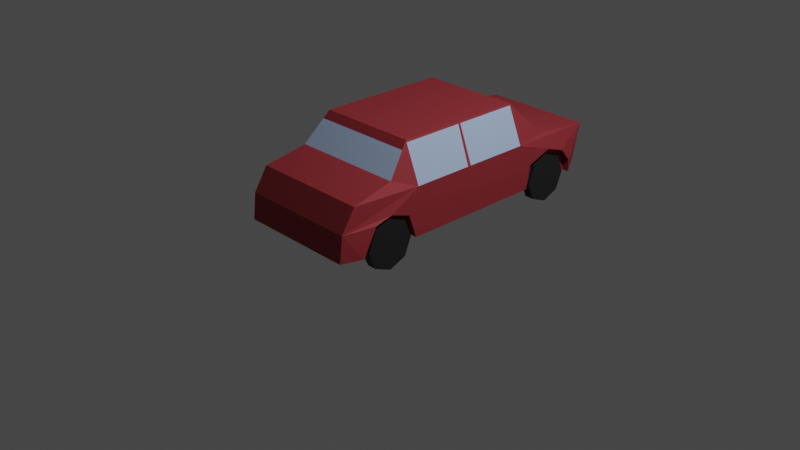 # Source: Car.blend  (saved by Blender 2.80.57; exported with 4.5.12 LTS)
import bpy
from mathutils import Matrix  # noqa: F401  (used for matrix-valued properties, if any)

bpy.ops.wm.read_factory_settings(use_empty=True)
scene = bpy.context.scene
scene.name = 'Scene'

# ---- collections
col_collection = bpy.data.collections.new('Collection'); scene.collection.children.link(col_collection)

# ---- materials (node trees are filled in below, after node groups)
mat_paint = bpy.data.materials.new('Paint')
mat_paint.alpha_threshold = 0.0
mat_paint.use_transparent_shadow = False
mat_paint.roughness = 0.5
mat_paint.line_color = (0.0, 0.0, 0.0, 1.0)
mat_wheel = bpy.data.materials.new('Wheel')
mat_wheel.use_transparent_shadow = False
mat_wheel.roughness = 0.25
mat_window = bpy.data.materials.new('Window')
mat_window.use_transparent_shadow = False
mat_window.roughness = 0.25

# ---- material node trees
mat_paint.use_nodes = True; mat_paint.node_tree.nodes.clear()
_N = mat_paint.node_tree.nodes; _L = mat_paint.node_tree.links
n0 = _N.new('ShaderNodeOutputMaterial'); n0.name = 'Material Output'; n0.location = (300, 300)
n1 = _N.new('ShaderNodeBsdfPrincipled'); n1.name = 'Principled BSDF'; n1.location = (10, 300)
n1.distribution = 'GGX'
n1.subsurface_method = 'BURLEY'
n1.inputs[0].default_value = (0.3506, 0.03354, 0.04378, 1.0)
n1.inputs[1].default_value = 0.2667
n1.inputs[2].default_value = 0.7333
n1.inputs[3].default_value = 1.45
_L.new(n1.outputs[0], n0.inputs[0])
n0.is_active_output = True
mat_wheel.use_nodes = True; mat_wheel.node_tree.nodes.clear()
_N = mat_wheel.node_tree.nodes; _L = mat_wheel.node_tree.links
n0 = _N.new('ShaderNodeOutputMaterial'); n0.name = 'Material Output'; n0.location = (300, 300)
n1 = _N.new('ShaderNodeBsdfPrincipled'); n1.name = 'Principled BSDF'; n1.location = (10, 300)
n1.distribution = 'GGX'
n1.subsurface_method = 'BURLEY'
n1.inputs[0].default_value = (0.01885, 0.01885, 0.01885, 1.0)
n1.inputs[3].default_value = 1.45
n1.inputs[13].default_value = 0.1417
n1.inputs[24].default_value = 0.02833
_L.new(n1.outputs[0], n0.inputs[0])
n0.is_active_output = True
mat_window.use_nodes = True; mat_window.node_tree.nodes.clear()
_N = mat_window.node_tree.nodes; _L = mat_window.node_tree.links
n0 = _N.new('ShaderNodeOutputMaterial'); n0.name = 'Material Output'; n0.location = (300, 300)
n1 = _N.new('ShaderNodeBsdfPrincipled'); n1.name = 'Principled BSDF'; n1.location = (10, 300)
n1.distribution = 'GGX'
n1.subsurface_method = 'BURLEY'
n1.inputs[0].default_value = (0.4222, 0.555, 0.8, 1.0)
n1.inputs[3].default_value = 1.45
_L.new(n1.outputs[0], n0.inputs[0])
n0.is_active_output = True

# ---- world
world_world = bpy.data.worlds.new('World'); scene.world = world_world
world_world.use_nodes = True; world_world.node_tree.nodes.clear()
_N = world_world.node_tree.nodes; _L = world_world.node_tree.links
n0 = _N.new('ShaderNodeOutputWorld'); n0.name = 'World Output'; n0.location = (300, 300)
n1 = _N.new('ShaderNodeBackground'); n1.name = 'Background'; n1.location = (10, 300)
n1.inputs[0].default_value = (0.05088, 0.05088, 0.05088, 1.0)
_L.new(n1.outputs[0], n0.inputs[0])
n0.is_active_output = True
world_world.color = (0.05088, 0.05088, 0.05088)
world_world.use_sun_shadow = False
world_world.sun_shadow_jitter_overblur = 0.0

# ---- cameras
cam_camera = bpy.data.cameras.new('Camera')
cam_camera.clip_end = 100.0
cam_camera.ortho_scale = 7.314
cam_camera.dof.focus_distance = 0.0
cam_camera.dof.aperture_fstop = 128.0

# ---- lights
light_light = bpy.data.lights.new('Light', 'POINT')
light_light.transmission_factor = 0.0
light_light.cutoff_distance = 30.0
light_light.energy = 1000.0
light_light.shadow_buffer_clip_start = 1.001
light_light.shadow_soft_size = 0.1
light_light.shadow_maximum_resolution = 0.006
light_light.use_absolute_resolution = True

# ---- meshes
me_cube = bpy.data.meshes.new('Cube')
me_cube.from_pydata([(-0.5851, 1.449, 0.4992), (-0.5851, 1.263, 0.4218), (-0.5851, 1.185, 0.2352), (-0.5851, 1.449, -0.02881), (-0.6883, 1.713, 0.2352), (-0.6883, 1.636, 0.4218), (-0.6883, 1.263, 0.4218), (-0.6883, 1.185, 0.2352), (-0.6883, 1.263, 0.04851), (-0.6883, 1.636, 0.04851), (0.6883, 1.713, 0.2352), (0.6883, 1.636, 0.4218), (0.6883, 1.449, 0.4992), (0.6883, 1.263, 0.4218), (0.6883, 1.185, 0.2352), (0.6883, 1.263, 0.04851), (0.6883, 1.449, -0.02881), (0.6883, 1.636, 0.04851), (0.5851, 1.713, 0.2352), (0.5851, 1.449, 0.4992), (0.5851, 1.263, 0.4218), (0.5851, 1.185, 0.2352), (0.5851, 1.263, 0.04851), (0.5851, 1.636, 0.04851), (-0.5851, -0.4965, 0.2352), (-0.5851, -0.5739, 0.4218), (-0.5851, -0.9472, 0.4218), (-0.5851, -1.025, 0.2352), (-0.5851, -0.9472, 0.04851), (-0.5851, -0.7605, -0.02881), (-0.5851, -0.5739, 0.04851), (-0.6883, -0.4965, 0.2352), (-0.6883, -0.5739, 0.4218), (-0.6883, -0.7605, 0.4992), (-0.6883, -0.9472, 0.4218), (-0.6883, -1.025, 0.2352), (-0.6883, -0.9472, 0.04851), (-0.6883, -0.7605, -0.02881), (-0.6883, -0.5739, 0.04851), (0.6883, -0.5739, 0.4218), (0.6883, -0.9472, 0.4218), (0.6883, -1.025, 0.2352), (0.6883, -0.9472, 0.04851), (0.6883, -0.5739, 0.04851), (0.5851, -0.4965, 0.2352), (0.5851, -0.5739, 0.4218), (0.5851, -0.9472, 0.4218), (0.5851, -1.025, 0.2352), (0.5851, -0.9472, 0.04851), (0.5851, -0.7605, -0.02881), (0.5851, -0.5739, 0.04851), (-0.7104, -0.4231, 0.7285), (-0.7104, 0.9889, 0.7285), (-0.6387, -1.147, 0.7285), (0.6387, -1.147, 0.7285), (-0.6387, -1.327, 0.2124), (-0.6432, 1.389, 0.736), (0.6432, 1.389, 0.736), (0.6019, 2.083, 0.6573), (-0.7104, -0.4231, 0.2124), (-0.7104, 0.9889, 0.2124), (-0.6387, -0.4231, 0.2124), (-0.6387, 0.9889, 0.2124), (-0.7104, 1.115, 0.2124), (-0.6387, 1.115, 0.2124), (-0.7104, 1.168, 0.4712), (-0.6387, 1.168, 0.4712), (-0.7104, 1.442, 0.5684), (-0.6387, 1.442, 0.5684), (-0.7104, 1.669, 0.4904), (-0.6387, 1.669, 0.4904), (-0.7104, 1.79, 0.346), (-0.6387, 1.79, 0.346), (-0.7104, 1.789, 0.2124), (-0.6387, 1.789, 0.2124), (-0.7104, -0.4506, 0.2124), (-0.6387, -0.4506, 0.2124), (-0.7104, -0.5388, 0.469), (-0.6387, -0.5388, 0.469), (-0.7104, -0.758, 0.5425), (-0.6387, -0.758, 0.5425), (-0.7104, -0.9501, 0.496), (-0.6387, -0.9501, 0.496), (-0.7104, -1.099, 0.2124), (-0.6387, -1.099, 0.2124), (0.5851, 1.636, 0.4218), (0.5851, 1.449, -0.02881), (-0.6883, 1.449, 0.4992), (-0.6883, 1.449, -0.02881), (-0.5851, 1.713, 0.2352), (-0.5851, 1.636, 0.4218), (-0.5851, 1.263, 0.04851), (-0.5851, 1.636, 0.04851), (0.5851, -0.7605, 0.4992), (0.6883, -0.4965, 0.2352), (0.6883, -0.7605, 0.4992), (0.6883, -0.7605, -0.02881), (-0.5851, -0.7605, 0.4992), (0.5408, -0.4231, 1.136), (-0.5408, -0.4231, 1.136), (0.5408, 0.9889, 1.136), (-0.5408, 0.9889, 1.136), (0.7104, -0.4231, 0.7285), (0.7104, 0.9889, 0.7285), (0.6387, -1.297, 0.4896), (-0.6387, -1.297, 0.4896), (0.6387, -1.327, 0.2124), (0.5301, 2.083, 0.2124), (-0.5301, 2.083, 0.2124), (-0.6019, 2.083, 0.6573), (0.7104, -0.4231, 0.2124), (0.7104, 0.9889, 0.2124), (0.6387, -0.4231, 0.2124), (0.6387, 0.9889, 0.2124), (0.7104, 1.115, 0.2124), (0.6387, 1.115, 0.2124), (0.7104, 1.168, 0.4712), (0.6387, 1.168, 0.4712), (0.7104, 1.442, 0.5684), (0.6387, 1.442, 0.5684), (0.7104, 1.669, 0.4904), (0.6387, 1.669, 0.4904), (0.7104, 1.79, 0.346), (0.6387, 1.79, 0.346), (0.7104, 1.789, 0.2124), (0.6387, 1.789, 0.2124), (0.7104, -0.4506, 0.2124), (0.6387, -0.4506, 0.2124), (0.7104, -0.5388, 0.469), (0.6387, -0.5388, 0.469), (0.7104, -0.758, 0.5425), (0.6387, -0.758, 0.5425), (0.7104, -0.9501, 0.496), (0.6387, -0.9501, 0.496), (0.7104, -1.099, 0.2124), (0.6387, -1.099, 0.2124), (-0.5518, 0.9889, 1.11), (-0.5504, -0.4231, 1.113), (-0.545, 1.005, 1.12), (0.5457, 1.008, 1.117), (0.5594, -0.4882, 1.059), (-0.5595, -0.4887, 1.058), (-0.6155, -0.6853, 0.8251), (0.6152, -0.6842, 0.8264), (-0.5512, 0.3686, 1.111), (-0.5512, 0.3307, 1.111), (-0.7104, 0.3674, 0.7285), (-0.7104, 0.3216, 0.7285), (0.5502, -0.4231, 1.114), (0.5498, 0.9889, 1.114), (0.7104, 0.2747, 0.7285), (0.7104, 0.2348, 0.7285), (0.55, 0.2538, 1.114), (0.55, 0.2824, 1.114), (-0.4703, 2.105, 0.6048), (-0.5436, 2.105, 0.5625), (-0.5436, 2.105, 0.4778), (-0.4703, 2.105, 0.4355), (-0.397, 2.105, 0.4778), (-0.397, 2.105, 0.5625), (-0.4703, 2.069, 0.6048), (-0.5436, 2.069, 0.5625), (-0.5436, 2.069, 0.4778), (-0.4703, 2.069, 0.4355), (-0.397, 2.069, 0.4778), (-0.397, 2.069, 0.5625), (0.4703, 2.105, 0.6048), (0.397, 2.105, 0.5625), (0.397, 2.105, 0.4778), (0.4703, 2.105, 0.4355), (0.5436, 2.105, 0.4778), (0.5436, 2.105, 0.5625), (0.4703, 2.069, 0.6048), (0.397, 2.069, 0.5625), (0.397, 2.069, 0.4778), (0.4703, 2.069, 0.4355), (0.5436, 2.069, 0.4778), (0.5436, 2.069, 0.5625), (-0.2752, 2.043, 0.2746), (-0.2752, 2.043, 0.5779), (-0.2752, 2.11, 0.2746), (-0.2752, 2.11, 0.5779), (0.2752, 2.043, 0.2746), (0.2752, 2.043, 0.5779), (0.2752, 2.11, 0.2746), (0.2752, 2.11, 0.5779)], [], [(92, 3, 88, 9), (91, 2, 7, 8), (1, 0, 87, 6), (90, 89, 4, 5), (89, 92, 9, 4), (3, 91, 8, 88), (2, 1, 6, 7), (0, 90, 5, 87), (5, 4, 9, 88, 8, 7, 6, 87), (90, 0, 1, 2, 91, 3, 92, 89), (17, 16, 86, 23), (15, 14, 21, 22), (13, 12, 19, 20), (11, 10, 18, 85), (10, 17, 23, 18), (16, 15, 22, 86), (14, 13, 20, 21), (12, 11, 85, 19), (85, 18, 23, 86, 22, 21, 20, 19), (11, 12, 13, 14, 15, 16, 17, 10), (30, 29, 37, 38), (28, 27, 35, 36), (26, 97, 33, 34), (25, 24, 31, 32), (24, 30, 38, 31), (29, 28, 36, 37), (27, 26, 34, 35), (97, 25, 32, 33), (32, 31, 38, 37, 36, 35, 34, 33), (25, 97, 26, 27, 28, 29, 30, 24), (43, 96, 49, 50), (42, 41, 47, 48), (40, 95, 93, 46), (39, 94, 44, 45), (94, 43, 50, 44), (96, 42, 48, 49), (41, 40, 46, 47), (95, 39, 45, 93), (45, 44, 50, 49, 48, 47, 46, 93), (39, 95, 40, 41, 42, 96, 43, 94), (99, 101, 136, 144, 145, 137), (98, 99, 141, 140), (99, 137, 51, 53, 142, 141), (54, 53, 105, 104), (104, 105, 55, 106), (106, 55, 108, 107), (101, 100, 139, 138), (56, 57, 58, 109), (108, 109, 58, 107), (101, 138, 56, 52, 136), (56, 109, 52), (53, 51, 105), (51, 147, 146, 52, 60, 59), (59, 60, 62, 61), (62, 60, 63, 64), (64, 63, 65, 66), (66, 65, 67, 68), (68, 67, 69, 70), (70, 69, 71, 72), (72, 71, 73, 74), (52, 65, 63, 60), (65, 52, 67), (52, 109, 67), (67, 109, 69), (71, 69, 109), (73, 71, 109), (109, 108, 73), (66, 68, 70, 72, 74, 64), (59, 61, 76, 75), (75, 76, 78, 77), (77, 78, 80, 79), (79, 80, 82, 81), (81, 82, 84, 83), (76, 84, 82, 80, 78), (59, 75, 51), (75, 77, 51), (77, 79, 51), (51, 79, 105), (79, 81, 105), (81, 83, 105), (105, 83, 55), (83, 84, 55), (73, 108, 74), (98, 100, 101, 99), (98, 148, 152, 153, 149, 100), (98, 140, 143, 54, 102, 148), (100, 149, 103, 57, 139), (57, 103, 58), (54, 104, 102), (102, 110, 111, 103, 150, 151), (110, 112, 113, 111), (113, 115, 114, 111), (115, 117, 116, 114), (117, 119, 118, 116), (119, 121, 120, 118), (121, 123, 122, 120), (123, 125, 124, 122), (103, 111, 114, 116), (116, 118, 103), (103, 118, 58), (118, 120, 58), (122, 58, 120), (124, 58, 122), (58, 124, 107), (117, 115, 125, 123, 121, 119), (110, 126, 127, 112), (126, 128, 129, 127), (128, 130, 131, 129), (130, 132, 133, 131), (132, 134, 135, 133), (127, 129, 131, 133, 135), (110, 102, 126), (126, 102, 128), (128, 102, 130), (102, 104, 130), (130, 104, 132), (132, 104, 134), (104, 106, 134), (134, 106, 135), (124, 125, 107), (137, 145, 147, 51), (138, 139, 57, 56), (140, 141, 142, 143), (143, 142, 53, 54), (147, 145, 144, 146), (146, 144, 136, 52), (149, 153, 150, 103), (150, 153, 152, 151), (151, 152, 148, 102), (154, 160, 165, 159), (158, 164, 163, 157), (156, 162, 161, 155), (159, 165, 164, 158), (157, 163, 162, 156), (155, 161, 160, 154), (155, 154, 159, 158, 157, 156), (166, 172, 177, 171), (170, 176, 175, 169), (168, 174, 173, 167), (171, 177, 176, 170), (169, 175, 174, 168), (167, 173, 172, 166), (167, 166, 171, 170, 169, 168), (178, 179, 181, 180), (180, 181, 185, 184), (184, 185, 183, 182), (180, 184, 182, 178), (185, 181, 179, 183)])
me_cube.polygons.foreach_set('material_index', [1, 1, 1, 1, 1, 1, 1, 1, 1, 1, 1, 1, 1, 1, 1, 1, 1, 1, 1, 1, 1, 1, 1, 1, 1, 1, 1, 1, 1, 1, 1, 1, 1, 1, 1, 1, 1, 1, 1, 1, 0, 0, 0, 0, 0, 1, 0, 0, 0, 0, 0, 0, 0, 0, 0, 0, 0, 0, 0, 0, 0, 0, 0, 0, 0, 0, 0, 0, 0, 0, 0, 0, 0, 0, 0, 0, 0, 0, 0, 0, 0, 0, 0, 0, 0, 0, 0, 0, 0, 0, 0, 0, 0, 0, 0, 0, 0, 0, 0, 0, 0, 0, 0, 0, 0, 0, 0, 0, 0, 0, 0, 0, 0, 0, 0, 0, 0, 0, 0, 0, 2, 2, 2, 0, 0, 2, 2, 0, 2, 2, 2, 2, 2, 2, 2, 2, 2, 2, 2, 2, 2, 2, 2, 1, 1, 1, 1, 1])
_uv = me_cube.uv_layers.new(name='UVMap')
_uv.uv.foreach_set('vector', [0.0, 0.0, 0.0, 0.0, 0.0, 0.0, 0.0, 0.0, 0.0, 0.0, 0.0, 0.0, 0.0, 0.0, 0.0, 0.0, 0.0, 0.0, 0.0, 0.0, 0.0, 0.0, 0.0, 0.0, 0.0, 0.0, 0.0, 0.0, 0.0, 0.0, 0.0, 0.0, 0.0, 0.0, 0.0, 0.0, 0.0, 0.0, 0.0, 0.0, 0.0, 0.0, 0.0, 0.0, 0.0, 0.0, 0.0, 0.0, 0.0, 0.0, 0.0, 0.0, 0.0, 0.0, 0.0, 0.0, 0.0, 0.0, 0.0, 0.0, 0.0, 0.0, 0.0, 0.0, 0.0, 0.0, 0.0, 0.0, 0.0, 0.0, 0.0, 0.0, 0.0, 0.0, 0.0, 0.0, 0.0, 0.0, 0.0, 0.0, 0.0, 0.0, 0.0, 0.0, 0.0, 0.0, 0.0, 0.0, 0.0, 0.0, 0.0, 0.0, 0.0, 0.0, 0.0, 0.0, 0.0, 0.0, 0.0, 0.0, 0.0, 0.0, 0.0, 0.0, 0.0, 0.0, 0.0, 0.0, 0.0, 0.0, 0.0, 0.0, 0.0, 0.0, 0.0, 0.0, 0.0, 0.0, 0.0, 0.0, 0.0, 0.0, 0.0, 0.0, 0.0, 0.0, 0.0, 0.0, 0.0, 0.0, 0.0, 0.0, 0.0, 0.0, 0.0, 0.0, 0.0, 0.0, 0.0, 0.0, 0.0, 0.0, 0.0, 0.0, 0.0, 0.0, 0.0, 0.0, 0.0, 0.0, 0.0, 0.0, 0.0, 0.0, 0.0, 0.0, 0.0, 0.0, 0.0, 0.0, 0.0, 0.0, 0.0, 0.0, 0.0, 0.0, 0.0, 0.0, 0.0, 0.0, 0.0, 0.0, 0.0, 0.0, 0.0, 0.0, 0.0, 0.0, 0.0, 0.0, 0.0, 0.0, 0.0, 0.0, 0.0, 0.0, 0.0, 0.0, 0.0, 0.0, 0.0, 0.0, 0.0, 0.0, 0.0, 0.0, 0.0, 0.0, 0.0, 0.0, 0.0, 0.0, 0.0, 0.0, 0.0, 0.0, 0.0, 0.0, 0.0, 0.0, 0.0, 0.0, 0.0, 0.0, 0.0, 0.0, 0.0, 0.0, 0.0, 0.0, 0.0, 0.0, 0.0, 0.0, 0.0, 0.0, 0.0, 0.0, 0.0, 0.0, 0.0, 0.0, 0.0, 0.0, 0.0, 0.0, 0.0, 0.0, 0.0, 0.0, 0.0, 0.0, 0.0, 0.0, 0.0, 0.0, 0.0, 0.0, 0.0, 0.0, 0.0, 0.0, 0.0, 0.0, 0.0, 0.0, 0.0, 0.0, 0.0, 0.0, 0.0, 0.0, 0.0, 0.0, 0.0, 0.0, 0.0, 0.0, 0.0, 0.0, 0.0, 0.0, 0.0, 0.0, 0.0, 0.0, 0.0, 0.0, 0.0, 0.0, 0.0, 0.0, 0.0, 0.0, 0.0, 0.0, 0.0, 0.0, 0.0, 0.0, 0.0, 0.0, 0.0, 0.0, 0.0, 0.0, 0.0, 0.0, 0.0, 0.0, 0.0, 0.0, 0.0, 0.0, 0.0, 0.0, 0.0, 0.0, 0.0, 0.0, 0.0, 0.0, 0.0, 0.0, 0.0, 0.0, 0.0, 0.0, 0.0, 0.0, 0.0, 0.0, 0.0, 0.0, 0.0, 0.0, 0.0, 0.0, 0.0, 0.0, 0.0, 0.0, 0.0, 0.0, 0.0, 0.0, 0.0, 0.0, 0.0, 0.0, 0.0, 0.0, 0.0, 0.0, 0.0, 0.0, 0.0, 0.0, 0.0, 0.0, 0.0, 0.0, 0.0, 0.0, 0.0, 0.0, 0.0, 0.0, 0.0, 0.0, 0.0, 0.0, 0.0, 0.0, 0.0, 0.0, 0.0, 0.0, 0.0, 0.0, 0.0, 0.0, 0.0, 0.0, 0.0, 0.0, 0.0, 0.0, 0.0, 0.0, 0.0, 0.0, 0.0, 0.0, 0.0, 0.0, 0.0, 1.0, 0.0, 1.0, 0.0, 0.5607, 0.0, 0.5338, 0.0, 0.0, 1.0, 0.0, 0.0, 0.0, 0.0, 0.0, 1.0, 0.0, 0.0, 0.0, 0.0, 0.0, 0.0, 0.0, 0.0, 0.0, 0.0, 0.0, 0.0, 0.0, 1.0, 0.0, 0.0, 0.0, 0.0, 0.0, 1.0, 0.0, 1.0, 0.0, 0.0, 0.0, 0.0, 0.0, 1.0, 0.0, 1.0, 0.0, 0.0, 0.0, 0.0, 0.0, 1.0, 0.0, 0.0, 1.0, 1.0, 1.0, 1.0, 1.0, 0.0, 1.0, 0.0, 1.0, 1.0, 1.0, 1.0, 1.0, 0.0, 1.0, 0.0, 0.0, 0.0, 1.0, 1.0, 1.0, 1.0, 0.0, 0.0, 1.0, 0.0, 1.0, 0.0, 1.0, 0.0, 1.0, 0.0, 1.0, 0.0, 1.0, 0.0, 1.0, 0.0, 1.0, 0.0, 0.0, 0.0, 0.0, 0.0, 0.0, 0.0, 0.0, 0.0, 0.5274, 0.0, 0.5599, 0.0, 1.0, 0.0, 1.0, 0.0, 0.0, 0.0, 0.0, 0.0, 1.0, 0.0, 1.0, 0.0, 0.0, 0.0, 1.0, 0.0, 1.0, 0.0, 1.0, 0.0, 1.0, 0.0, 1.0, 0.0, 1.0, 0.0, 1.0, 0.0, 1.0, 0.0, 1.0, 0.0, 1.0, 0.0, 1.0, 0.0, 1.0, 0.0, 1.0, 0.0, 1.0, 0.0, 1.0, 0.0, 1.0, 0.0, 1.0, 0.0, 1.0, 0.0, 1.0, 0.0, 1.0, 0.0, 1.0, 0.0, 1.0, 0.0, 1.0, 0.0, 1.0, 0.0, 1.0, 0.0, 1.0, 0.0, 1.0, 0.0, 1.0, 0.0, 1.0, 0.0, 1.0, 0.0, 1.0, 0.0, 1.0, 0.0, 1.0, 0.0, 1.0, 0.0, 1.0, 0.0, 1.0, 0.0, 1.0, 0.0, 1.0, 0.0, 1.0, 0.0, 1.0, 0.0, 1.0, 0.0, 1.0, 0.0, 1.0, 0.0, 1.0, 0.0, 0.0, 0.0, 1.0, 0.0, 1.0, 0.0, 1.0, 0.0, 1.0, 0.0, 1.0, 0.0, 1.0, 0.0, 1.0, 0.0, 0.0, 0.0, 0.0, 0.0, 0.0, 0.0, 0.0, 0.0, 0.0, 0.0, 0.0, 0.0, 0.0, 0.0, 0.0, 0.0, 0.0, 0.0, 0.0, 0.0, 0.0, 0.0, 0.0, 0.0, 0.0, 0.0, 0.0, 0.0, 0.0, 0.0, 0.0, 0.0, 0.0, 0.0, 0.0, 0.0, 0.0, 0.0, 0.0, 0.0, 0.0, 0.0, 0.0, 0.0, 0.0, 0.0, 0.0, 0.0, 0.0, 0.0, 0.0, 0.0, 0.0, 0.0, 0.0, 0.0, 0.0, 0.0, 0.0, 0.0, 0.0, 0.0, 0.0, 0.0, 0.0, 0.0, 0.0, 0.0, 0.0, 0.0, 0.0, 0.0, 0.0, 0.0, 0.0, 0.0, 0.0, 0.0, 0.0, 0.0, 0.0, 0.0, 0.0, 0.0, 0.0, 0.0, 0.0, 0.0, 0.0, 0.0, 0.0, 0.0, 0.0, 0.0, 0.0, 0.0, 0.0, 0.0, 1.0, 0.0, 0.0, 0.0, 1.0, 0.0, 0.0, 0.0, 1.0, 1.0, 1.0, 1.0, 0.0, 0.0, 0.0, 0.0, 0.0, 0.0, 0.4794, 0.0, 0.4996, 0.0, 1.0, 0.0, 1.0, 0.0, 0.0, 0.0, 0.0, 0.0, 0.0, 0.0, 0.0, 0.0, 0.0, 0.0, 0.0, 0.0, 1.0, 0.0, 1.0, 0.0, 1.0, 0.0, 1.0, 0.0, 1.0, 0.0, 1.0, 0.0, 1.0, 0.0, 1.0, 0.0, 0.0, 0.0, 0.0, 0.0, 0.0, 0.0, 0.0, 0.0, 0.0, 0.0, 1.0, 0.0, 1.0, 0.0, 0.4942, 0.0, 0.466, 0.0, 0.0, 0.0, 0.0, 0.0, 1.0, 0.0, 1.0, 0.0, 1.0, 0.0, 1.0, 0.0, 1.0, 0.0, 1.0, 0.0, 1.0, 0.0, 1.0, 0.0, 1.0, 0.0, 1.0, 0.0, 1.0, 0.0, 1.0, 0.0, 1.0, 0.0, 1.0, 0.0, 1.0, 0.0, 1.0, 0.0, 1.0, 0.0, 1.0, 0.0, 1.0, 0.0, 1.0, 0.0, 1.0, 0.0, 1.0, 0.0, 1.0, 0.0, 1.0, 0.0, 1.0, 0.0, 1.0, 0.0, 1.0, 0.0, 1.0, 0.0, 1.0, 0.0, 1.0, 0.0, 1.0, 0.0, 1.0, 0.0, 1.0, 0.0, 1.0, 0.0, 1.0, 0.0, 1.0, 0.0, 1.0, 0.0, 1.0, 0.0, 1.0, 0.0, 1.0, 0.0, 1.0, 0.0, 1.0, 0.0, 1.0, 0.0, 1.0, 0.0, 1.0, 0.0, 1.0, 0.0, 1.0, 0.0, 0.0, 0.0, 1.0, 0.0, 1.0, 0.0, 1.0, 0.0, 1.0, 0.0, 1.0, 0.0, 1.0, 0.0, 0.0, 0.0, 0.0, 0.0, 0.0, 0.0, 0.0, 0.0, 0.0, 0.0, 0.0, 0.0, 0.0, 0.0, 0.0, 0.0, 0.0, 0.0, 0.0, 0.0, 0.0, 0.0, 0.0, 0.0, 0.0, 0.0, 0.0, 0.0, 0.0, 0.0, 0.0, 0.0, 0.0, 0.0, 0.0, 0.0, 0.0, 0.0, 0.0, 0.0, 0.0, 0.0, 0.0, 0.0, 0.0, 0.0, 0.0, 0.0, 0.0, 0.0, 0.0, 0.0, 0.0, 0.0, 0.0, 0.0, 0.0, 0.0, 0.0, 0.0, 0.0, 0.0, 0.0, 0.0, 0.0, 0.0, 0.0, 0.0, 0.0, 0.0, 0.0, 0.0, 0.0, 0.0, 0.0, 0.0, 0.0, 0.0, 0.0, 0.0, 0.0, 0.0, 0.0, 0.0, 0.0, 0.0, 0.0, 0.0, 0.0, 0.0, 0.0, 0.0, 0.0, 0.0, 0.0, 0.0, 0.0, 0.0, 1.0, 0.0, 1.0, 0.0, 0.0, 0.0, 0.0, 0.0, 0.5338, 0.0, 0.5274, 0.0, 0.0, 0.0, 1.0, 1.0, 1.0, 1.0, 1.0, 0.0, 1.0, 1.0, 0.0, 0.0, 0.0, 0.0, 0.0, 1.0, 0.0, 1.0, 0.0, 0.0, 0.0, 0.0, 0.0, 1.0, 0.0, 0.0, 0.5274, 0.0, 0.5338, 0.0, 0.5607, 0.0, 0.5599, 0.0, 0.5599, 0.0, 0.5607, 0.0, 1.0, 0.0, 1.0, 0.0, 1.0, 0.0, 0.4996, 0.0, 0.4942, 0.0, 1.0, 0.0, 0.4942, 0.0, 0.4996, 0.0, 0.4794, 0.0, 0.466, 0.0, 0.466, 0.0, 0.4794, 0.0, 0.0, 0.0, 0.0, 0.0, 0.0, 0.0, 0.0, 0.0, 0.0, 0.0, 0.0, 0.0, 0.0, 0.0, 0.0, 0.0, 0.0, 0.0, 0.0, 0.0, 0.0, 0.0, 0.0, 0.0, 0.0, 0.0, 0.0, 0.0, 0.0, 0.0, 0.0, 0.0, 0.0, 0.0, 0.0, 0.0, 0.0, 0.0, 0.0, 0.0, 0.0, 0.0, 0.0, 0.0, 0.0, 0.0, 0.0, 0.0, 0.0, 0.0, 0.0, 0.0, 0.0, 0.0, 0.0, 0.0, 0.0, 0.0, 0.0, 0.0, 0.0, 0.0, 0.0, 0.0, 0.0, 0.0, 0.0, 0.0, 0.0, 0.0, 0.0, 0.0, 0.0, 0.0, 0.0, 0.0, 0.0, 0.0, 0.0, 0.0, 0.0, 0.0, 0.0, 0.0, 0.0, 0.0, 0.0, 0.0, 0.0, 0.0, 0.0, 0.0, 0.0, 0.0, 0.0, 0.0, 0.0, 0.0, 0.0, 0.0, 0.0, 0.0, 0.0, 0.0, 0.0, 0.0, 0.0, 0.0, 0.0, 0.0, 0.0, 0.0, 0.0, 0.0, 0.0, 0.0, 0.0, 0.0, 0.0, 0.0, 0.0, 0.0, 0.0, 0.375, 0.0, 0.625, 0.0, 0.625, 0.25, 0.375, 0.25, 0.375, 0.25, 0.625, 0.25, 0.625, 0.5, 0.375, 0.5, 0.375, 0.5, 0.625, 0.5, 0.625, 0.75, 0.375, 0.75, 0.125, 0.5, 0.375, 0.5, 0.375, 0.75, 0.125, 0.75, 0.625, 0.5, 0.875, 0.5, 0.875, 0.75, 0.625, 0.75])
me_cube.materials.append(mat_paint)
me_cube.materials.append(mat_wheel)
me_cube.materials.append(mat_window)
me_cube.use_remesh_preserve_volume = False
me_cube.use_remesh_preserve_attributes = False
me_cube.use_mirror_vertex_groups = False
me_cube.update()

# ---- objects
ob_cube = bpy.data.objects.new('Cube', me_cube)
ob_light = bpy.data.objects.new('Light', light_light)
ob_camera = bpy.data.objects.new('Camera', cam_camera)

# ---- transforms, parenting, visibility, modifiers, constraints
ob_cube.location = (0.0, 0.0, 0.0)
ob_cube.lock_rotations_4d = False
ob_cube.empty_display_type = 'ARROWS'
ob_cube.lineart.crease_threshold = 0.0
ob_light.location = (4.076, 1.005, 5.904)
ob_light.rotation_euler = (0.6503, 0.05522, 1.866)
ob_light.lock_rotations_4d = False
ob_light.empty_display_type = 'ARROWS'
ob_light.color = (0.0, 0.0, 0.0, 0.0)
ob_light.lineart.crease_threshold = 0.0
ob_camera.location = (7.359, -6.926, 4.958)
ob_camera.rotation_euler = (1.109, 0.0, 0.8149)
ob_camera.lock_rotations_4d = False
ob_camera.empty_display_type = 'ARROWS'
ob_camera.color = (0.0, 0.0, 0.0, 0.0)
ob_camera.display_type = 'WIRE'
ob_camera.lineart.crease_threshold = 0.0

# ---- collection membership
col_collection.objects.link(ob_cube)
col_collection.objects.link(ob_light)
col_collection.objects.link(ob_camera)

# ---- scene / render settings (as saved in the file)
scene.camera = ob_camera
scene.frame_start = 1; scene.frame_end = 250; scene.frame_set(1)
scene.render.engine = 'BLENDER_EEVEE_NEXT'
scene.cycles.use_denoising = False
scene.cycles.samples = 128
scene.cycles.sampling_pattern = 'TABULATED_SOBOL'
scene.cycles.use_adaptive_sampling = False
scene.cycles.use_light_tree = False
scene.view_settings.view_transform = 'Filmic'
bpy.context.view_layer.update()
